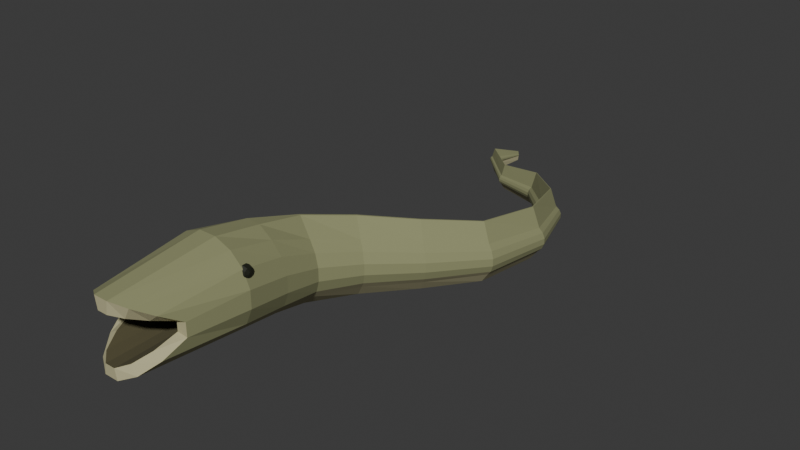 # Source: source.blend  (saved by Blender 4.3.34; exported with 4.5.12 LTS)
import bpy
from mathutils import Matrix  # noqa: F401  (used for matrix-valued properties, if any)

bpy.ops.wm.read_factory_settings(use_empty=True)
scene = bpy.context.scene
scene.name = 'Scene'

# ---- collections
col_collection = bpy.data.collections.new('Collection'); scene.collection.children.link(col_collection)

# ---- materials (node trees are filled in below, after node groups)
mat_mutedolivebrownbody = bpy.data.materials.new('MutedOliveBrownBody')
mat_mutedolivebrownbody.diffuse_color = (0.27, 0.28, 0.14, 1.0)
mat_paleventralfinedge = bpy.data.materials.new('PaleVentralFinEdge')
mat_paleventralfinedge.diffuse_color = (0.48, 0.45, 0.26, 1.0)
mat_darkmouthinterior = bpy.data.materials.new('DarkMouthInterior')
mat_darkmouthinterior.diffuse_color = (0.085, 0.075, 0.035, 1.0)
mat_smalllateraleyes = bpy.data.materials.new('SmallLateralEyes')
mat_smalllateraleyes.diffuse_color = (0.012, 0.014, 0.006, 1.0)

# ---- material node trees
mat_mutedolivebrownbody.use_nodes = True; mat_mutedolivebrownbody.node_tree.nodes.clear()
_N = mat_mutedolivebrownbody.node_tree.nodes; _L = mat_mutedolivebrownbody.node_tree.links
n0 = _N.new('ShaderNodeBsdfPrincipled'); n0.name = 'Principled BSDF'; n0.location = (10, 300)
n0.inputs[0].default_value = (0.27, 0.28, 0.14, 1.0)
n0.inputs[2].default_value = 0.92
n1 = _N.new('ShaderNodeOutputMaterial'); n1.name = 'Material Output'; n1.location = (300, 300)
_L.new(n0.outputs[0], n1.inputs[0])
n1.is_active_output = True
mat_paleventralfinedge.use_nodes = True; mat_paleventralfinedge.node_tree.nodes.clear()
_N = mat_paleventralfinedge.node_tree.nodes; _L = mat_paleventralfinedge.node_tree.links
n0 = _N.new('ShaderNodeBsdfPrincipled'); n0.name = 'Principled BSDF'; n0.location = (10, 300)
n0.inputs[0].default_value = (0.48, 0.45, 0.26, 1.0)
n0.inputs[2].default_value = 0.94
n1 = _N.new('ShaderNodeOutputMaterial'); n1.name = 'Material Output'; n1.location = (300, 300)
_L.new(n0.outputs[0], n1.inputs[0])
n1.is_active_output = True
mat_darkmouthinterior.use_nodes = True; mat_darkmouthinterior.node_tree.nodes.clear()
_N = mat_darkmouthinterior.node_tree.nodes; _L = mat_darkmouthinterior.node_tree.links
n0 = _N.new('ShaderNodeBsdfPrincipled'); n0.name = 'Principled BSDF'; n0.location = (10, 300)
n0.inputs[0].default_value = (0.085, 0.075, 0.035, 1.0)
n0.inputs[2].default_value = 0.97
n1 = _N.new('ShaderNodeOutputMaterial'); n1.name = 'Material Output'; n1.location = (300, 300)
_L.new(n0.outputs[0], n1.inputs[0])
n1.is_active_output = True
mat_smalllateraleyes.use_nodes = True; mat_smalllateraleyes.node_tree.nodes.clear()
_N = mat_smalllateraleyes.node_tree.nodes; _L = mat_smalllateraleyes.node_tree.links
n0 = _N.new('ShaderNodeBsdfPrincipled'); n0.name = 'Principled BSDF'; n0.location = (10, 300)
n0.inputs[0].default_value = (0.012, 0.014, 0.006, 1.0)
n0.inputs[2].default_value = 0.6
n1 = _N.new('ShaderNodeOutputMaterial'); n1.name = 'Material Output'; n1.location = (300, 300)
_L.new(n0.outputs[0], n1.inputs[0])
n1.is_active_output = True

# ---- world
world_world = bpy.data.worlds.new('World'); scene.world = world_world
world_world.use_nodes = True; world_world.node_tree.nodes.clear()
_N = world_world.node_tree.nodes; _L = world_world.node_tree.links
n0 = _N.new('ShaderNodeOutputWorld'); n0.name = 'World Output'; n0.location = (300, 300)
n1 = _N.new('ShaderNodeBackground'); n1.name = 'Background'; n1.location = (10, 300)
n1.inputs[0].default_value = (0.05088, 0.05088, 0.05088, 1.0)
_L.new(n1.outputs[0], n0.inputs[0])
n0.is_active_output = True
world_world.color = (0.05088, 0.05088, 0.05088)
world_world.sun_shadow_jitter_overblur = 0.0

# ---- meshes
me_wholecurvedcompressedbodymedianfinsandopenmouth = bpy.data.meshes.new('WholeCurvedCompressedBodyMedianFinsAndOpenMouth')
me_wholecurvedcompressedbodymedianfinsandopenmouth.from_pydata([(-0.3999, -1.262, 0.3458), (-0.371, -1.37, 0.412), (-0.3176, -1.453, 0.4626), (-0.2477, -1.497, 0.49), (-0.1721, -1.497, 0.49), (-0.1023, -1.453, 0.4626), (-0.04885, -1.37, 0.412), (-0.01992, -1.262, 0.3458), (-0.01992, -1.262, 0.2742), (-0.04885, -1.37, 0.208), (-0.1023, -1.453, 0.1574), (-0.1721, -1.497, 0.13), (-0.2477, -1.497, 0.13), (-0.3176, -1.453, 0.1574), (-0.371, -1.37, 0.208), (-0.3999, -1.262, 0.2742), (-0.4449, -0.9632, 0.3698), (-0.4091, -0.9632, 0.4525), (-0.343, -0.9632, 0.5157), (-0.2567, -0.9632, 0.55), (-0.1632, -0.9632, 0.55), (-0.07681, -0.9632, 0.5157), (-0.0107, -0.9632, 0.4525), (0.02508, -0.9632, 0.3698), (0.02508, -0.9632, 0.2802), (-0.0107, -0.9632, 0.1975), (-0.07681, -0.9632, 0.1343), (-0.1632, -0.9632, 0.1), (-0.2567, -0.9632, 0.1), (-0.343, -0.9632, 0.1343), (-0.4091, -0.9632, 0.1975), (-0.4449, -0.9632, 0.2802), (-0.4144, -0.6986, 0.3218), (-0.3833, -0.7008, 0.399), (-0.3258, -0.7049, 0.458), (-0.2506, -0.7103, 0.505), (-0.1693, -0.7161, 0.505), (-0.0941, -0.7214, 0.458), (-0.03658, -0.7255, 0.399), (-0.005446, -0.7278, 0.3218), (-0.005446, -0.7278, 0.2382), (-0.03658, -0.7255, 0.161), (-0.0941, -0.7214, 0.102), (-0.1693, -0.7161, 0.05), (-0.2506, -0.7103, 0.05), (-0.3258, -0.7049, 0.102), (-0.3833, -0.7008, 0.161), (-0.4144, -0.6986, 0.2382), (-0.3264, -0.4216, 0.2638), (-0.3033, -0.4295, 0.3263), (-0.2607, -0.444, 0.3741), (-0.18, -0.4714, 0.455), (-0.1698, -0.4749, 0.455), (-0.08913, -0.5024, 0.3741), (-0.04652, -0.5169, 0.3263), (-0.02346, -0.5247, 0.2638), (-0.02346, -0.5247, 0.1962), (-0.04652, -0.5169, 0.1337), (-0.08913, -0.5024, 0.08588), (-0.1689, -0.4752, 0.01), (-0.181, -0.4711, 0.01), (-0.2607, -0.444, 0.08588), (-0.3033, -0.4295, 0.1337), (-0.3264, -0.4216, 0.1962), (-0.1605, -0.1657, 0.2258), (-0.1437, -0.1775, 0.2782), (-0.1126, -0.1993, 0.3183), (-0.05366, -0.2405, 0.405), (-0.04618, -0.2458, 0.405), (0.01272, -0.287, 0.3183), (0.04383, -0.3088, 0.2782), (0.06067, -0.3206, 0.2258), (0.06067, -0.3206, 0.1692), (0.04383, -0.3088, 0.1168), (0.01272, -0.287, 0.07669), (-0.04552, -0.2462, 0.0), (-0.05432, -0.2401, 0.0), (-0.1126, -0.1993, 0.07669), (-0.1437, -0.1775, 0.1168), (-0.1605, -0.1657, 0.1692), (0.05047, 0.04891, 0.1939), (0.06411, 0.03794, 0.238), (0.08932, 0.01766, 0.2717), (0.137, -0.02073, 0.36), (0.1431, -0.0256, 0.36), (0.1908, -0.064, 0.2717), (0.216, -0.08427, 0.238), (0.2297, -0.09524, 0.1939), (0.2297, -0.09524, 0.1461), (0.216, -0.08427, 0.102), (0.1908, -0.064, 0.06827), (0.1436, -0.02603, 0.0), (0.1365, -0.0203, 0.0), (0.08932, 0.01766, 0.06827), (0.06411, 0.03794, 0.102), (0.05047, 0.04891, 0.1461), (0.2366, 0.2505, 0.1589), (0.2493, 0.2454, 0.1938), (0.2728, 0.2359, 0.2205), (0.3173, 0.218, 0.315), (0.3229, 0.2157, 0.315), (0.3674, 0.1978, 0.2205), (0.3908, 0.1883, 0.1938), (0.4035, 0.1832, 0.1589), (0.4035, 0.1832, 0.1211), (0.3908, 0.1883, 0.08619), (0.3674, 0.1978, 0.05946), (0.3234, 0.2155, 0.0), (0.3168, 0.2182, 0.0), (0.2728, 0.2359, 0.05946), (0.2493, 0.2454, 0.08619), (0.2366, 0.2505, 0.1211), (0.2952, 0.5421, 0.1299), (0.3066, 0.5428, 0.1575), (0.3277, 0.5441, 0.1786), (0.3675, 0.5467, 0.28), (0.3726, 0.547, 0.28), (0.4125, 0.5495, 0.1786), (0.4335, 0.5509, 0.1575), (0.4449, 0.5516, 0.1299), (0.4449, 0.5516, 0.1001), (0.4335, 0.5509, 0.07252), (0.4125, 0.5495, 0.05142), (0.3731, 0.547, 0.0), (0.3671, 0.5466, 0.0), (0.3277, 0.5441, 0.05142), (0.3066, 0.5428, 0.07252), (0.2952, 0.5421, 0.1001), (0.2288, 0.8157, 0.1039), (0.2366, 0.8204, 0.1251), (0.251, 0.8292, 0.1412), (0.2783, 0.8458, 0.24), (0.2818, 0.8479, 0.24), (0.3091, 0.8645, 0.1412), (0.3235, 0.8733, 0.1251), (0.3313, 0.878, 0.1039), (0.3313, 0.878, 0.08106), (0.3235, 0.8733, 0.05993), (0.3091, 0.8645, 0.04375), (0.2821, 0.8481, 0.0), (0.278, 0.8456, 0.0), (0.251, 0.8292, 0.04375), (0.2366, 0.8204, 0.05993), (0.2288, 0.8157, 0.08106), (0.03704, 1.018, 0.08095), (0.04055, 1.024, 0.09657), (0.04703, 1.035, 0.1085), (0.0593, 1.056, 0.19), (0.06085, 1.058, 0.19), (0.07312, 1.079, 0.1085), (0.0796, 1.09, 0.09657), (0.08311, 1.095, 0.08095), (0.08311, 1.095, 0.06405), (0.0796, 1.09, 0.04843), (0.07312, 1.079, 0.03647), (0.06099, 1.058, 0.0), (0.05916, 1.055, 0.0), (0.04703, 1.035, 0.03647), (0.04055, 1.024, 0.04843), (0.03704, 1.018, 0.06405), (-0.205, 1.099, 0.06097), (-0.2027, 1.103, 0.07199), (-0.1985, 1.111, 0.08043), (-0.1904, 1.126, 0.14), (-0.1894, 1.128, 0.14), (-0.1814, 1.143, 0.08043), (-0.1771, 1.151, 0.07199), (-0.1748, 1.155, 0.06097), (-0.1748, 1.155, 0.04903), (-0.1771, 1.151, 0.03801), (-0.1814, 1.143, 0.02957), (-0.1893, 1.128, 0.0), (-0.1905, 1.126, 0.0), (-0.1985, 1.111, 0.02957), (-0.2027, 1.103, 0.03801), (-0.205, 1.099, 0.04903), (-0.3929, 1.277, 0.07198), (-0.3894, 1.278, 0.08025), (-0.3829, 1.281, 0.08657), (-0.3707, 1.286, 0.135), (-0.3691, 1.287, 0.135), (-0.3569, 1.292, 0.08657), (-0.3505, 1.295, 0.08025), (-0.347, 1.297, 0.07198), (-0.347, 1.297, 0.06302), (-0.3505, 1.295, 0.05475), (-0.3569, 1.292, 0.04843), (-0.369, 1.287, 0.0), (-0.3708, 1.286, 0.0), (-0.3829, 1.281, 0.04843), (-0.3894, 1.278, 0.05475), (-0.3929, 1.277, 0.06302), (-0.3559, 1.497, 0.03399), (-0.355, 1.497, 0.03675), (-0.3533, 1.497, 0.03886), (-0.3501, 1.497, 0.055), (-0.3497, 1.497, 0.055), (-0.3465, 1.497, 0.03886), (-0.3449, 1.496, 0.03675), (-0.344, 1.496, 0.03399), (-0.344, 1.496, 0.03101), (-0.3449, 1.496, 0.02825), (-0.3465, 1.497, 0.02614), (-0.3497, 1.497, 0.0), (-0.3502, 1.497, 0.0), (-0.3533, 1.497, 0.02614), (-0.355, 1.497, 0.02825), (-0.3559, 1.497, 0.03101), (-0.3449, -1.262, 0.3289), (-0.3244, -1.37, 0.373), (-0.2864, -1.453, 0.4067), (-0.2368, -1.497, 0.425), (-0.1831, -1.497, 0.425), (-0.1335, -1.453, 0.4067), (-0.09548, -1.37, 0.373), (-0.07492, -1.262, 0.3289), (-0.07492, -1.262, 0.2811), (-0.09548, -1.37, 0.237), (-0.1335, -1.453, 0.2033), (-0.1831, -1.497, 0.185), (-0.2368, -1.497, 0.185), (-0.2864, -1.453, 0.2033), (-0.3244, -1.37, 0.237), (-0.3449, -1.262, 0.2811), (-0.3299, -0.9832, 0.3379), (-0.3117, -0.9832, 0.3801), (-0.2779, -0.9832, 0.4125), (-0.2338, -0.9832, 0.43), (-0.1861, -0.9832, 0.43), (-0.142, -0.9832, 0.4125), (-0.1082, -0.9832, 0.3801), (-0.08992, -0.9832, 0.3379), (-0.08992, -0.9832, 0.2921), (-0.1082, -0.9832, 0.2499), (-0.142, -0.9832, 0.2175), (-0.1861, -0.9832, 0.2), (-0.2338, -0.9832, 0.2), (-0.2779, -0.9832, 0.2175), (-0.3117, -0.9832, 0.2499), (-0.3299, -0.9832, 0.2921), (-0.2749, -0.7632, 0.3189), (-0.265, -0.7632, 0.3447), (-0.2467, -0.7632, 0.3643), (-0.2229, -0.7632, 0.375), (-0.197, -0.7632, 0.375), (-0.1731, -0.7632, 0.3643), (-0.1548, -0.7632, 0.3447), (-0.1449, -0.7632, 0.3189), (-0.1449, -0.7632, 0.2911), (-0.1548, -0.7632, 0.2653), (-0.1731, -0.7632, 0.2457), (-0.197, -0.7632, 0.235), (-0.2229, -0.7632, 0.235), (-0.2467, -0.7632, 0.2457), (-0.265, -0.7632, 0.2653), (-0.2749, -0.7632, 0.2911), (-0.2349, -0.7032, 0.311), (-0.2311, -0.7032, 0.322), (-0.2241, -0.7032, 0.3304), (-0.2149, -0.7032, 0.335), (-0.205, -0.7032, 0.335), (-0.1958, -0.7032, 0.3304), (-0.1887, -0.7032, 0.322), (-0.1849, -0.7032, 0.311), (-0.1849, -0.7032, 0.299), (-0.1887, -0.7032, 0.288), (-0.1958, -0.7032, 0.2796), (-0.205, -0.7032, 0.275), (-0.2149, -0.7032, 0.275), (-0.2241, -0.7032, 0.2796), (-0.2311, -0.7032, 0.288), (-0.2349, -0.7032, 0.299)], [], [(0, 1, 17, 16), (1, 2, 18, 17), (2, 3, 19, 18), (3, 4, 20, 19), (4, 5, 21, 20), (5, 6, 22, 21), (6, 7, 23, 22), (7, 8, 24, 23), (8, 9, 25, 24), (9, 10, 26, 25), (10, 11, 27, 26), (11, 12, 28, 27), (12, 13, 29, 28), (13, 14, 30, 29), (14, 15, 31, 30), (15, 0, 16, 31), (16, 17, 33, 32), (17, 18, 34, 33), (18, 19, 35, 34), (19, 20, 36, 35), (20, 21, 37, 36), (21, 22, 38, 37), (22, 23, 39, 38), (23, 24, 40, 39), (24, 25, 41, 40), (25, 26, 42, 41), (26, 27, 43, 42), (27, 28, 44, 43), (28, 29, 45, 44), (29, 30, 46, 45), (30, 31, 47, 46), (31, 16, 32, 47), (32, 33, 49, 48), (33, 34, 50, 49), (34, 35, 51, 50), (35, 36, 52, 51), (36, 37, 53, 52), (37, 38, 54, 53), (38, 39, 55, 54), (39, 40, 56, 55), (40, 41, 57, 56), (41, 42, 58, 57), (42, 43, 59, 58), (43, 44, 60, 59), (44, 45, 61, 60), (45, 46, 62, 61), (46, 47, 63, 62), (47, 32, 48, 63), (48, 49, 65, 64), (49, 50, 66, 65), (50, 51, 67, 66), (51, 52, 68, 67), (52, 53, 69, 68), (53, 54, 70, 69), (54, 55, 71, 70), (55, 56, 72, 71), (56, 57, 73, 72), (57, 58, 74, 73), (58, 59, 75, 74), (59, 60, 76, 75), (60, 61, 77, 76), (61, 62, 78, 77), (62, 63, 79, 78), (63, 48, 64, 79), (64, 65, 81, 80), (65, 66, 82, 81), (66, 67, 83, 82), (67, 68, 84, 83), (68, 69, 85, 84), (69, 70, 86, 85), (70, 71, 87, 86), (71, 72, 88, 87), (72, 73, 89, 88), (73, 74, 90, 89), (74, 75, 91, 90), (75, 76, 92, 91), (76, 77, 93, 92), (77, 78, 94, 93), (78, 79, 95, 94), (79, 64, 80, 95), (80, 81, 97, 96), (81, 82, 98, 97), (82, 83, 99, 98), (83, 84, 100, 99), (84, 85, 101, 100), (85, 86, 102, 101), (86, 87, 103, 102), (87, 88, 104, 103), (88, 89, 105, 104), (89, 90, 106, 105), (90, 91, 107, 106), (91, 92, 108, 107), (92, 93, 109, 108), (93, 94, 110, 109), (94, 95, 111, 110), (95, 80, 96, 111), (96, 97, 113, 112), (97, 98, 114, 113), (98, 99, 115, 114), (99, 100, 116, 115), (100, 101, 117, 116), (101, 102, 118, 117), (102, 103, 119, 118), (103, 104, 120, 119), (104, 105, 121, 120), (105, 106, 122, 121), (106, 107, 123, 122), (107, 108, 124, 123), (108, 109, 125, 124), (109, 110, 126, 125), (110, 111, 127, 126), (111, 96, 112, 127), (112, 113, 129, 128), (113, 114, 130, 129), (114, 115, 131, 130), (115, 116, 132, 131), (116, 117, 133, 132), (117, 118, 134, 133), (118, 119, 135, 134), (119, 120, 136, 135), (120, 121, 137, 136), (121, 122, 138, 137), (122, 123, 139, 138), (123, 124, 140, 139), (124, 125, 141, 140), (125, 126, 142, 141), (126, 127, 143, 142), (127, 112, 128, 143), (128, 129, 145, 144), (129, 130, 146, 145), (130, 131, 147, 146), (131, 132, 148, 147), (132, 133, 149, 148), (133, 134, 150, 149), (134, 135, 151, 150), (135, 136, 152, 151), (136, 137, 153, 152), (137, 138, 154, 153), (138, 139, 155, 154), (139, 140, 156, 155), (140, 141, 157, 156), (141, 142, 158, 157), (142, 143, 159, 158), (143, 128, 144, 159), (144, 145, 161, 160), (145, 146, 162, 161), (146, 147, 163, 162), (147, 148, 164, 163), (148, 149, 165, 164), (149, 150, 166, 165), (150, 151, 167, 166), (151, 152, 168, 167), (152, 153, 169, 168), (153, 154, 170, 169), (154, 155, 171, 170), (155, 156, 172, 171), (156, 157, 173, 172), (157, 158, 174, 173), (158, 159, 175, 174), (159, 144, 160, 175), (160, 161, 177, 176), (161, 162, 178, 177), (162, 163, 179, 178), (163, 164, 180, 179), (164, 165, 181, 180), (165, 166, 182, 181), (166, 167, 183, 182), (167, 168, 184, 183), (168, 169, 185, 184), (169, 170, 186, 185), (170, 171, 187, 186), (171, 172, 188, 187), (172, 173, 189, 188), (173, 174, 190, 189), (174, 175, 191, 190), (175, 160, 176, 191), (176, 177, 193, 192), (177, 178, 194, 193), (178, 179, 195, 194), (179, 180, 196, 195), (180, 181, 197, 196), (181, 182, 198, 197), (182, 183, 199, 198), (183, 184, 200, 199), (184, 185, 201, 200), (185, 186, 202, 201), (186, 187, 203, 202), (187, 188, 204, 203), (188, 189, 205, 204), (189, 190, 206, 205), (190, 191, 207, 206), (191, 176, 192, 207), (207, 192, 193), (207, 193, 194), (194, 195, 196), (194, 196, 197), (207, 194, 197), (207, 197, 198), (207, 198, 199), (207, 199, 200), (207, 200, 201), (207, 201, 202), (202, 203, 204), (202, 204, 205), (207, 202, 205), (205, 206, 207), (0, 208, 209, 1), (1, 209, 210, 2), (2, 210, 211, 3), (3, 211, 212, 4), (4, 212, 213, 5), (5, 213, 214, 6), (6, 214, 215, 7), (7, 215, 216, 8), (8, 216, 217, 9), (9, 217, 218, 10), (10, 218, 219, 11), (11, 219, 220, 12), (12, 220, 221, 13), (13, 221, 222, 14), (14, 222, 223, 15), (15, 223, 208, 0), (208, 224, 225, 209), (209, 225, 226, 210), (210, 226, 227, 211), (211, 227, 228, 212), (212, 228, 229, 213), (213, 229, 230, 214), (214, 230, 231, 215), (215, 231, 232, 216), (216, 232, 233, 217), (217, 233, 234, 218), (218, 234, 235, 219), (219, 235, 236, 220), (220, 236, 237, 221), (221, 237, 238, 222), (222, 238, 239, 223), (223, 239, 224, 208), (224, 240, 241, 225), (225, 241, 242, 226), (226, 242, 243, 227), (227, 243, 244, 228), (228, 244, 245, 229), (229, 245, 246, 230), (230, 246, 247, 231), (231, 247, 248, 232), (232, 248, 249, 233), (233, 249, 250, 234), (234, 250, 251, 235), (235, 251, 252, 236), (236, 252, 253, 237), (237, 253, 254, 238), (238, 254, 255, 239), (239, 255, 240, 224), (240, 256, 257, 241), (241, 257, 258, 242), (242, 258, 259, 243), (243, 259, 260, 244), (244, 260, 261, 245), (245, 261, 262, 246), (246, 262, 263, 247), (247, 263, 264, 248), (248, 264, 265, 249), (249, 265, 266, 250), (250, 266, 267, 251), (251, 267, 268, 252), (252, 268, 269, 253), (253, 269, 270, 254), (254, 270, 271, 255), (255, 271, 256, 240), (271, 270, 269, 268, 267, 266, 265, 264, 263, 262, 261, 260, 259, 258, 257, 256)])
me_wholecurvedcompressedbodymedianfinsandopenmouth.polygons.foreach_set('material_index', [0, 0, 0, 0, 0, 0, 0, 0, 0, 1, 1, 1, 1, 1, 0, 0, 0, 0, 0, 0, 0, 0, 0, 0, 0, 1, 1, 1, 1, 1, 0, 0, 0, 0, 0, 0, 0, 0, 0, 0, 0, 1, 1, 1, 1, 1, 0, 0, 0, 0, 0, 0, 0, 0, 0, 0, 0, 1, 1, 1, 1, 1, 0, 0, 0, 0, 0, 0, 0, 0, 0, 0, 0, 1, 1, 1, 1, 1, 0, 0, 0, 0, 0, 0, 0, 0, 0, 0, 0, 1, 1, 1, 1, 1, 0, 0, 0, 0, 0, 0, 0, 0, 0, 0, 0, 1, 1, 1, 1, 1, 0, 0, 0, 0, 0, 0, 0, 0, 0, 0, 0, 1, 1, 1, 1, 1, 0, 0, 0, 0, 0, 0, 0, 0, 0, 0, 0, 1, 1, 1, 1, 1, 0, 0, 0, 0, 0, 0, 0, 0, 0, 0, 0, 1, 1, 1, 1, 1, 0, 0, 0, 0, 0, 0, 0, 0, 0, 0, 0, 1, 1, 1, 1, 1, 0, 0, 0, 0, 0, 0, 0, 0, 0, 0, 0, 1, 1, 1, 1, 1, 0, 0, 1, 1, 1, 1, 1, 1, 1, 1, 1, 1, 1, 1, 1, 1, 1, 1, 1, 1, 1, 1, 1, 1, 1, 1, 1, 1, 1, 1, 1, 1, 2, 2, 2, 2, 2, 2, 2, 2, 2, 2, 2, 2, 2, 2, 2, 2, 2, 2, 2, 2, 2, 2, 2, 2, 2, 2, 2, 2, 2, 2, 2, 2, 2, 2, 2, 2, 2, 2, 2, 2, 2, 2, 2, 2, 2, 2, 2, 2, 2])
me_wholecurvedcompressedbodymedianfinsandopenmouth.materials.append(mat_mutedolivebrownbody)
me_wholecurvedcompressedbodymedianfinsandopenmouth.materials.append(mat_paleventralfinedge)
me_wholecurvedcompressedbodymedianfinsandopenmouth.materials.append(mat_darkmouthinterior)
me_wholecurvedcompressedbodymedianfinsandopenmouth.materials.append(mat_smalllateraleyes)
me_wholecurvedcompressedbodymedianfinsandopenmouth.update()
me_wholesmalllateralmorayeye0 = bpy.data.meshes.new('WholeSmallLateralMorayEye0')
me_wholesmalllateralmorayeye0.from_pydata([(-0.3659, -0.9302, 0.43), (-0.3659, -0.9326, 0.4376), (-0.3659, -0.9391, 0.4424), (-0.3659, -0.9472, 0.4424), (-0.3659, -0.9537, 0.4376), (-0.3659, -0.9562, 0.43), (-0.3659, -0.9537, 0.4224), (-0.3659, -0.9472, 0.4176), (-0.3659, -0.9391, 0.4176), (-0.3659, -0.9326, 0.4224), (-0.3969, -0.9082, 0.43), (-0.3969, -0.9149, 0.4506), (-0.3969, -0.9324, 0.4633), (-0.3969, -0.954, 0.4633), (-0.3969, -0.9715, 0.4506), (-0.3969, -0.9782, 0.43), (-0.3969, -0.9715, 0.4094), (-0.3969, -0.954, 0.3967), (-0.3969, -0.9324, 0.3967), (-0.3969, -0.9149, 0.4094), (-0.4219, -0.9162, 0.43), (-0.4219, -0.9213, 0.4459), (-0.4219, -0.9348, 0.4557), (-0.4219, -0.9515, 0.4557), (-0.4219, -0.965, 0.4459), (-0.4219, -0.9702, 0.43), (-0.4219, -0.965, 0.4141), (-0.4219, -0.9515, 0.4043), (-0.4219, -0.9348, 0.4043), (-0.4219, -0.9213, 0.4141), (-0.4299, -0.9362, 0.43), (-0.4299, -0.9375, 0.4341), (-0.4299, -0.941, 0.4367), (-0.4299, -0.9453, 0.4367), (-0.4299, -0.9488, 0.4341), (-0.4299, -0.9502, 0.43), (-0.4299, -0.9488, 0.4259), (-0.4299, -0.9453, 0.4233), (-0.4299, -0.941, 0.4233), (-0.4299, -0.9375, 0.4259)], [], [(0, 1, 2, 3, 4, 5, 6, 7, 8, 9), (39, 38, 37, 36, 35, 34, 33, 32, 31, 30), (10, 11, 1, 0), (11, 12, 2, 1), (12, 13, 3, 2), (13, 14, 4, 3), (14, 15, 5, 4), (15, 16, 6, 5), (16, 17, 7, 6), (17, 18, 8, 7), (18, 19, 9, 8), (19, 10, 0, 9), (20, 21, 11, 10), (21, 22, 12, 11), (22, 23, 13, 12), (23, 24, 14, 13), (24, 25, 15, 14), (25, 26, 16, 15), (26, 27, 17, 16), (27, 28, 18, 17), (28, 29, 19, 18), (29, 20, 10, 19), (30, 31, 21, 20), (31, 32, 22, 21), (32, 33, 23, 22), (33, 34, 24, 23), (34, 35, 25, 24), (35, 36, 26, 25), (36, 37, 27, 26), (37, 38, 28, 27), (38, 39, 29, 28), (39, 30, 20, 29)])
me_wholesmalllateralmorayeye0.polygons.foreach_set('material_index', [3, 3, 3, 3, 3, 3, 3, 3, 3, 3, 3, 3, 3, 3, 3, 3, 3, 3, 3, 3, 3, 3, 3, 3, 3, 3, 3, 3, 3, 3, 3, 3])
me_wholesmalllateralmorayeye0.materials.append(mat_mutedolivebrownbody)
me_wholesmalllateralmorayeye0.materials.append(mat_paleventralfinedge)
me_wholesmalllateralmorayeye0.materials.append(mat_darkmouthinterior)
me_wholesmalllateralmorayeye0.materials.append(mat_smalllateraleyes)
me_wholesmalllateralmorayeye0.update()
me_wholesmalllateralmorayeye1 = bpy.data.meshes.new('WholeSmallLateralMorayEye1')
me_wholesmalllateralmorayeye1.from_pydata([(-0.05392, -0.9302, 0.43), (-0.05392, -0.9326, 0.4376), (-0.05392, -0.9391, 0.4424), (-0.05392, -0.9472, 0.4424), (-0.05392, -0.9537, 0.4376), (-0.05392, -0.9562, 0.43), (-0.05392, -0.9537, 0.4224), (-0.05392, -0.9472, 0.4176), (-0.05392, -0.9391, 0.4176), (-0.05392, -0.9326, 0.4224), (-0.02292, -0.9082, 0.43), (-0.02292, -0.9149, 0.4506), (-0.02292, -0.9324, 0.4633), (-0.02292, -0.954, 0.4633), (-0.02292, -0.9715, 0.4506), (-0.02292, -0.9782, 0.43), (-0.02292, -0.9715, 0.4094), (-0.02292, -0.954, 0.3967), (-0.02292, -0.9324, 0.3967), (-0.02292, -0.9149, 0.4094), (0.002075, -0.9162, 0.43), (0.002075, -0.9213, 0.4459), (0.002075, -0.9348, 0.4557), (0.002075, -0.9515, 0.4557), (0.002075, -0.965, 0.4459), (0.002075, -0.9702, 0.43), (0.002075, -0.965, 0.4141), (0.002075, -0.9515, 0.4043), (0.002075, -0.9348, 0.4043), (0.002075, -0.9213, 0.4141), (0.01008, -0.9362, 0.43), (0.01008, -0.9375, 0.4341), (0.01008, -0.941, 0.4367), (0.01008, -0.9453, 0.4367), (0.01008, -0.9488, 0.4341), (0.01008, -0.9502, 0.43), (0.01008, -0.9488, 0.4259), (0.01008, -0.9453, 0.4233), (0.01008, -0.941, 0.4233), (0.01008, -0.9375, 0.4259)], [], [(9, 8, 7, 6, 5, 4, 3, 2, 1, 0), (30, 31, 32, 33, 34, 35, 36, 37, 38, 39), (0, 1, 11, 10), (1, 2, 12, 11), (2, 3, 13, 12), (3, 4, 14, 13), (4, 5, 15, 14), (5, 6, 16, 15), (6, 7, 17, 16), (7, 8, 18, 17), (8, 9, 19, 18), (9, 0, 10, 19), (10, 11, 21, 20), (11, 12, 22, 21), (12, 13, 23, 22), (13, 14, 24, 23), (14, 15, 25, 24), (15, 16, 26, 25), (16, 17, 27, 26), (17, 18, 28, 27), (18, 19, 29, 28), (19, 10, 20, 29), (20, 21, 31, 30), (21, 22, 32, 31), (22, 23, 33, 32), (23, 24, 34, 33), (24, 25, 35, 34), (25, 26, 36, 35), (26, 27, 37, 36), (27, 28, 38, 37), (28, 29, 39, 38), (29, 20, 30, 39)])
me_wholesmalllateralmorayeye1.polygons.foreach_set('material_index', [3, 3, 3, 3, 3, 3, 3, 3, 3, 3, 3, 3, 3, 3, 3, 3, 3, 3, 3, 3, 3, 3, 3, 3, 3, 3, 3, 3, 3, 3, 3, 3])
me_wholesmalllateralmorayeye1.materials.append(mat_mutedolivebrownbody)
me_wholesmalllateralmorayeye1.materials.append(mat_paleventralfinedge)
me_wholesmalllateralmorayeye1.materials.append(mat_darkmouthinterior)
me_wholesmalllateralmorayeye1.materials.append(mat_smalllateraleyes)
me_wholesmalllateralmorayeye1.update()

# ---- objects
ob_onewholefinfringemoray = bpy.data.objects.new('OneWholeFinFringeMoray', None)
ob_wholecurvedcompressedbodymedianfinsandopenmouth = bpy.data.objects.new('WholeCurvedCompressedBodyMedianFinsAndOpenMouth', me_wholecurvedcompressedbodymedianfinsandopenmouth)
ob_wholesmalllateralmorayeye0 = bpy.data.objects.new('WholeSmallLateralMorayEye0', me_wholesmalllateralmorayeye0)
ob_wholesmalllateralmorayeye1 = bpy.data.objects.new('WholeSmallLateralMorayEye1', me_wholesmalllateralmorayeye1)

# ---- transforms, parenting, visibility, modifiers, constraints
ob_onewholefinfringemoray.location = (0.0, 0.0, 0.0)
ob_wholecurvedcompressedbodymedianfinsandopenmouth.parent = ob_onewholefinfringemoray
ob_wholecurvedcompressedbodymedianfinsandopenmouth.location = (0.0, 0.0, 0.0)
ob_wholesmalllateralmorayeye0.parent = ob_onewholefinfringemoray
ob_wholesmalllateralmorayeye0.location = (0.0, 0.0, 0.0)
ob_wholesmalllateralmorayeye1.parent = ob_onewholefinfringemoray
ob_wholesmalllateralmorayeye1.location = (0.0, 0.0, 0.0)

# ---- collection membership
scene.collection.objects.link(ob_onewholefinfringemoray)
scene.collection.objects.link(ob_wholecurvedcompressedbodymedianfinsandopenmouth)
scene.collection.objects.link(ob_wholesmalllateralmorayeye0)
scene.collection.objects.link(ob_wholesmalllateralmorayeye1)

# ---- scene / render settings (as saved in the file)
scene.frame_start = 1; scene.frame_end = 250; scene.frame_set(1)
scene.render.engine = 'CYCLES'
scene.render.use_compositing = False
scene.cycles.use_denoising = False
scene.cycles.samples = 128
scene.cycles.use_adaptive_sampling = False
scene.cycles.seed = 17
bpy.context.view_layer.update()

# ---- added for rendering (the .blend has no active camera and no usable light): camera, sun
cam_auto = bpy.data.cameras.new('AutoCamera')
cam_auto.lens = 50.0
cam_auto.sensor_width = 36.0
cam_auto.clip_end = 1000.0
ob_auto_camera = bpy.data.objects.new('AutoCamera', cam_auto)
scene.collection.objects.link(ob_auto_camera)
ob_auto_camera.location = (2.93505, -3.52206, 2.62304)
ob_auto_camera.rotation_euler = (1.09748, -7.21219e-08, 0.694738)
scene.camera = ob_auto_camera
light_auto_sun = bpy.data.lights.new('AutoSun', 'SUN')
light_auto_sun.energy = 3.0
light_auto_sun.angle = 0.0523599
ob_auto_sun = bpy.data.objects.new('AutoSun', light_auto_sun)
scene.collection.objects.link(ob_auto_sun)
ob_auto_sun.rotation_euler = (0.872665, 0.174533, 0.523599)
bpy.context.view_layer.update()
